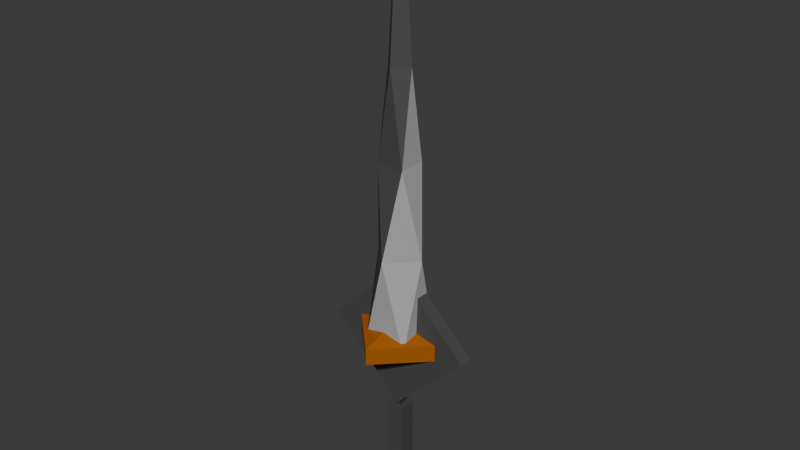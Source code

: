 # Source: Lance.blend  (saved by Blender 4.2.66; exported with 4.5.12 LTS)
import bpy
from mathutils import Matrix  # noqa: F401  (used for matrix-valued properties, if any)

bpy.ops.wm.read_factory_settings(use_empty=True)
scene = bpy.context.scene
scene.name = 'Scene'

# ---- collections
col_collection = bpy.data.collections.new('Collection'); scene.collection.children.link(col_collection)

# ---- images (referenced by path relative to the original .blend; pixels are not part of the script)
import os
ASSET_DIR = os.environ.get("B2B_ASSET_DIR", "")  # directory of the original .blend (textures are referenced by path, not embedded)
HERE = os.path.dirname(os.path.abspath(__file__))  # packed textures are extracted next to this script under _unpacked/

def load_image(name, relpath, width, height, colorspace="sRGB"):
    """Load a texture the original file referenced (path relative to the .blend, or extracted next to this script)."""
    p = next((c for c in (os.path.join(HERE, relpath), os.path.join(ASSET_DIR, relpath)) if relpath and os.path.exists(c)), "")
    if p:
        img = bpy.data.images.load(p, check_existing=True)
        img.name = name
    else:  # same state as the original file: an image datablock whose file is absent (Cycles renders it pink)
        img = bpy.data.images.new(name, width, height)
        img.source = "FILE"
        img.filepath = "//" + (relpath or name)
    img.colorspace_settings.name = colorspace
    return img
img_4col_png = load_image('4col.png', '_unpacked/4col.95f1c2ac.png', 32, 32, 'sRGB')

# ---- materials (node trees are filled in below, after node groups)
mat_material_000 = bpy.data.materials.new('Material_000')
mat_material_000.alpha_threshold = 0.0
mat_material_000.roughness = 0.5
mat_material_000.line_color = (0.0, 0.0, 0.0, 1.0)

# ---- material node trees
mat_material_000.use_nodes = True; mat_material_000.node_tree.nodes.clear()
_N = mat_material_000.node_tree.nodes; _L = mat_material_000.node_tree.links
n0 = _N.new('ShaderNodeOutputMaterial'); n0.name = 'Material Output'; n0.location = (300, 300)
n1 = _N.new('ShaderNodeBsdfPrincipled'); n1.name = 'Principled BSDF'; n1.location = (10, 300)
n1.inputs[3].default_value = 1.45
n2 = _N.new('ShaderNodeTexImage'); n2.name = 'Image Texture'; n2.location = (-337, 266)
n2.image = img_4col_png
_L.new(n1.outputs[0], n0.inputs[0])
_L.new(n2.outputs[0], n1.inputs[0])
n0.is_active_output = True

# ---- world
world_world = bpy.data.worlds.new('World'); scene.world = world_world
world_world.use_nodes = True; world_world.node_tree.nodes.clear()
_N = world_world.node_tree.nodes; _L = world_world.node_tree.links
n0 = _N.new('ShaderNodeOutputWorld'); n0.name = 'World Output'; n0.location = (300, 300)
n1 = _N.new('ShaderNodeBackground'); n1.name = 'Background'; n1.location = (10, 300)
n1.inputs[0].default_value = (0.05088, 0.05088, 0.05088, 1.0)
_L.new(n1.outputs[0], n0.inputs[0])
n0.is_active_output = True
world_world.color = (0.05088, 0.05088, 0.05088)
world_world.sun_shadow_jitter_overblur = 0.0

# ---- meshes
me_cube_001 = bpy.data.meshes.new('Cube.001')
me_cube_001.from_pydata([(-14.29, -14.29, -1.234), (4.221, 0.0, 226.3), (-14.29, 14.29, -1.234), (0.0, -4.221, 226.3), (14.29, -14.29, -1.234), (0.0, 4.221, 226.3), (14.29, 14.29, -1.234), (-4.221, 0.0, 226.3), (5.113, 0.0, 231.5), (0.0, -5.113, 231.5), (-5.113, 0.0, 231.5), (0.0, 5.113, 231.5), (-1.203e-07, -4.984e-08, 259.4), (0.0, -16.21, 55.64), (8.636, -8.636, 112.5), (8.217, 0.0, 169.4), (0.0, -8.217, 169.4), (-8.636, -8.636, 112.5), (-16.21, 0.0, 55.64), (-8.217, 0.0, 169.4), (-8.636, 8.636, 112.5), (0.0, 16.21, 55.64), (0.0, 8.217, 169.4), (8.636, 8.636, 112.5), (16.21, 0.0, 55.64), (0.0, -31.05, -5.272), (0.0, -31.05, 5.272), (-31.05, 0.0, -5.272), (-31.05, 0.0, 5.272), (31.05, 0.0, -5.272), (31.05, 0.0, 5.272), (0.0, 31.05, -5.272), (0.0, 31.05, 5.272), (0.0, 0.0, 12.17), (-1.914, -1.914, -68.81), (-1.914, -1.914, 14.5), (-1.914, 1.914, -68.81), (-1.914, 1.914, 14.5), (1.914, -1.914, -68.81), (1.914, -1.914, 14.5), (1.914, 1.914, -68.81), (1.914, 1.914, 14.5), (-5.625, -5.625, -111.8), (-5.625, -5.625, -48.54), (-5.625, 5.625, -111.8), (-5.625, 5.625, -48.54), (5.625, -5.625, -111.8), (5.625, -5.625, -48.54), (5.625, 5.625, -111.8), (5.625, 5.625, -48.54)], [], [(15, 1, 3, 16), (16, 3, 7, 19), (19, 7, 5, 22), (22, 5, 1, 15), (6, 0, 2), (7, 3, 9, 10), (11, 10, 12), (5, 7, 10, 11), (3, 1, 8, 9), (1, 5, 11, 8), (9, 8, 12), (8, 11, 12), (10, 9, 12), (4, 13, 0), (24, 14, 13), (23, 15, 14), (6, 24, 4), (21, 23, 24), (20, 22, 23), (2, 21, 6), (18, 20, 21), (17, 19, 20), (0, 18, 2), (13, 17, 18), (14, 16, 17), (6, 4, 0), (4, 24, 13), (24, 23, 14), (23, 22, 15), (6, 21, 24), (21, 20, 23), (20, 19, 22), (2, 18, 21), (18, 17, 20), (17, 16, 19), (0, 13, 18), (13, 14, 17), (14, 15, 16), (25, 26, 28, 27), (27, 28, 32, 31), (31, 32, 30, 29), (29, 30, 26, 25), (27, 31, 29, 25), (30, 32, 33), (28, 26, 33), (26, 30, 33), (32, 28, 33), (34, 35, 37, 36), (36, 37, 41, 40), (40, 41, 39, 38), (38, 39, 35, 34), (36, 40, 38, 34), (41, 37, 35, 39), (42, 43, 45, 44), (44, 45, 49, 48), (48, 49, 47, 46), (46, 47, 43, 42), (44, 48, 46, 42), (49, 45, 43, 47)])
_k = set([(0, 13), (1, 15), (2, 18), (3, 16), (4, 24), (5, 22), (6, 21), (7, 19), (8, 12), (9, 12), (10, 12), (11, 12), (13, 14), (14, 15), (16, 17), (17, 18), (19, 20), (20, 21), (22, 23), (23, 24)])
me_cube_001.attributes.new('sharp_edge', 'BOOLEAN', 'EDGE').data.foreach_set('value', [ (min(e.vertices), max(e.vertices)) in _k for e in me_cube_001.edges])
_uv = me_cube_001.uv_layers.new(name='UVMap')
_uv.uv.foreach_set('vector', [0.8852, 0.129, 0.9316, 0.129, 0.9316, 0.3145, 0.8852, 0.3145, 0.8852, 0.3145, 0.9316, 0.3145, 0.9316, 0.5, 0.8852, 0.5, 0.8852, 0.5, 0.9316, 0.5, 0.9316, 0.6855, 0.8852, 0.6855, 0.8852, 0.6855, 0.9316, 0.6855, 0.9316, 0.871, 0.8852, 0.871, 0.7461, 0.5, 0.5606, 0.6855, 0.5606, 0.5, 0.9316, 0.5, 0.9316, 0.3145, 0.9316, 0.3145, 0.9316, 0.5, 0.9316, 0.6855, 0.9316, 0.5, 0.9316, 0.6855, 0.9316, 0.6855, 0.9316, 0.5, 0.9316, 0.5, 0.9316, 0.6855, 0.9316, 0.3145, 0.9316, 0.129, 0.9316, 0.129, 0.9316, 0.3145, 0.9316, 0.871, 0.9316, 0.6855, 0.9316, 0.6855, 0.9316, 0.871, 0.9316, 0.3145, 0.9316, 0.129, 0.9316, 0.3145, 0.9316, 0.871, 0.9316, 0.6855, 0.9316, 0.871, 0.9316, 0.5, 0.9316, 0.3145, 0.9316, 0.5, 0.7461, 0.6855, 0.7925, 0.871, 0.7461, 0.871, 0.7925, 0.6855, 0.8389, 0.871, 0.7925, 0.871, 0.8389, 0.6855, 0.8852, 0.871, 0.8389, 0.871, 0.7461, 0.5, 0.7925, 0.6855, 0.7461, 0.6855, 0.7925, 0.5, 0.8389, 0.6855, 0.7925, 0.6855, 0.8389, 0.5, 0.8852, 0.6855, 0.8389, 0.6855, 0.7461, 0.3145, 0.7925, 0.5, 0.7461, 0.5, 0.7925, 0.3145, 0.8389, 0.5, 0.7925, 0.5, 0.8389, 0.3145, 0.8852, 0.5, 0.8389, 0.5, 0.7461, 0.129, 0.7925, 0.3145, 0.7461, 0.3145, 0.7925, 0.129, 0.8389, 0.3145, 0.7925, 0.3145, 0.8389, 0.129, 0.8852, 0.3145, 0.8389, 0.3145, 0.7461, 0.5, 0.7461, 0.6855, 0.5606, 0.6855, 0.7461, 0.6855, 0.7925, 0.6855, 0.7925, 0.871, 0.7925, 0.6855, 0.8389, 0.6855, 0.8389, 0.871, 0.8389, 0.6855, 0.8852, 0.6855, 0.8852, 0.871, 0.7461, 0.5, 0.7925, 0.5, 0.7925, 0.6855, 0.7925, 0.5, 0.8389, 0.5, 0.8389, 0.6855, 0.8389, 0.5, 0.8852, 0.5, 0.8852, 0.6855, 0.7461, 0.3145, 0.7925, 0.3145, 0.7925, 0.5, 0.7925, 0.3145, 0.8389, 0.3145, 0.8389, 0.5, 0.8389, 0.3145, 0.8852, 0.3145, 0.8852, 0.5, 0.7461, 0.129, 0.7925, 0.129, 0.7925, 0.3145, 0.7925, 0.129, 0.8389, 0.129, 0.8389, 0.3145, 0.8389, 0.129, 0.8852, 0.129, 0.8852, 0.3145, 0.2344, 0.5938, 0.2978, 0.5938, 0.2978, 0.6572, 0.2344, 0.6572, 0.2344, 0.6572, 0.2978, 0.6572, 0.2978, 0.7207, 0.2344, 0.7207, 0.2344, 0.7207, 0.2978, 0.7207, 0.2978, 0.7842, 0.2344, 0.7842, 0.2344, 0.7842, 0.2978, 0.7842, 0.2978, 0.8476, 0.2344, 0.8476, 0.1709, 0.7207, 0.2344, 0.7207, 0.2344, 0.7842, 0.1709, 0.7842, 0.2978, 0.7842, 0.2978, 0.7207, 0.2978, 0.7842, 0.2978, 0.6572, 0.2978, 0.5938, 0.2978, 0.6572, 0.2978, 0.8476, 0.2978, 0.7842, 0.2978, 0.8476, 0.2978, 0.7207, 0.2978, 0.6572, 0.2978, 0.7207, 0.234, 0.1645, 0.2855, 0.1645, 0.2855, 0.216, 0.234, 0.216, 0.234, 0.216, 0.2855, 0.216, 0.2855, 0.2676, 0.234, 0.2676, 0.234, 0.2676, 0.2855, 0.2676, 0.2855, 0.3191, 0.234, 0.3191, 0.234, 0.3191, 0.2855, 0.3191, 0.2855, 0.3707, 0.234, 0.3707, 0.1825, 0.2676, 0.234, 0.2676, 0.234, 0.3191, 0.1825, 0.3191, 0.2855, 0.2676, 0.3371, 0.2676, 0.3371, 0.3191, 0.2855, 0.3191, 0.7465, 0.1462, 0.7887, 0.1462, 0.7887, 0.1883, 0.7465, 0.1883, 0.7465, 0.1883, 0.7887, 0.1883, 0.7887, 0.2305, 0.7465, 0.2305, 0.7465, 0.2305, 0.7887, 0.2305, 0.7887, 0.2726, 0.7465, 0.2726, 0.7465, 0.2726, 0.7887, 0.2726, 0.7887, 0.3148, 0.7465, 0.3148, 0.7044, 0.2305, 0.7465, 0.2305, 0.7465, 0.2726, 0.7044, 0.2726, 0.7887, 0.2305, 0.8308, 0.2305, 0.8308, 0.2726, 0.7887, 0.2726])
me_cube_001.materials.append(mat_material_000)
me_cube_001.update()
me_cube_002 = bpy.data.meshes.new('Cube.002')
me_cube_002.from_pydata([(-47.84, -2.599, 0.0), (0.0, -2.599, 47.84), (-47.84, 5.562, 0.0), (0.0, 5.562, 47.84), (0.0, -2.599, -47.84), (47.84, -2.599, 0.0), (0.0, 5.562, -47.84), (47.84, 5.562, 0.0), (0.0, 17.13, 0.0)], [], [(0, 1, 3, 2), (7, 6, 8), (6, 7, 5, 4), (4, 5, 1, 0), (2, 6, 4, 0), (7, 3, 1, 5), (6, 2, 8), (3, 7, 8), (2, 3, 8)])
_k = set([(2, 8), (3, 8), (6, 8), (7, 8)])
me_cube_002.attributes.new('sharp_edge', 'BOOLEAN', 'EDGE').data.foreach_set('value', [ (min(e.vertices), max(e.vertices)) in _k for e in me_cube_002.edges])
_uv = me_cube_002.uv_layers.new(name='UVMap')
_uv.uv.foreach_set('vector', [0.6875, 0.3086, 0.6875, 0.3086, 0.6875, 0.3086, 0.6875, 0.3086, 0.0, 0.5, 0.5, 0.0, 0.5, 0.5, 0.6875, 0.3086, 0.6875, 0.3086, 0.6875, 0.3086, 0.6875, 0.3086, 0.6875, 0.3086, 0.6875, 0.3086, 0.6875, 0.3086, 0.6875, 0.3086, 0.6875, 0.3086, 0.6875, 0.3086, 0.6875, 0.3086, 0.6875, 0.3086, 0.6875, 0.3086, 0.6875, 0.3086, 0.6875, 0.3086, 0.6875, 0.3086, 0.5, 0.0, 1.0, 0.5, 0.5, 0.5, 0.5, 1.0, 0.0, 0.5, 0.5, 0.5, 1.0, 0.5, 0.5, 1.0, 0.5, 0.5])
me_cube_002.materials.append(mat_material_000)
me_cube_002.update()

# ---- objects
ob_lance = bpy.data.objects.new('Lance', me_cube_001)
ob_shield = bpy.data.objects.new('Shield', me_cube_002)
ob_armature = bpy.data.objects.new('Armature', None)
ob_bone_000 = bpy.data.objects.new('Bone.000', None)
ob_bone_001 = bpy.data.objects.new('Bone.001', None)
ob_bone_002 = bpy.data.objects.new('Bone.002', None)
ob_bone_003 = bpy.data.objects.new('Bone.003', None)
ob_bone_004 = bpy.data.objects.new('Bone.004', None)

# ---- transforms, parenting, visibility, modifiers, constraints
ob_lance.location = (0.0, 0.0, 0.0)
_vg = ob_lance.vertex_groups.new(name='Lance.001')
_vg = ob_lance.vertex_groups.new(name='Tip.002')
ob_shield.location = (0.0, 0.0, 0.0)
_vg = ob_shield.vertex_groups.new(name='Shield.004')
ob_armature.location = (0.0, 0.0, 0.0)
ob_bone_000.parent = ob_armature
ob_bone_000.location = (0.0, 0.0, 0.0)
ob_bone_000.show_bounds = True
ob_bone_000.show_wire = True
ob_bone_000.show_in_front = True
ob_bone_001.parent = ob_bone_000
ob_bone_001.location = (0.0, 0.0, 0.0)
ob_bone_001.show_bounds = True
ob_bone_001.show_wire = True
ob_bone_001.show_in_front = True
ob_bone_002.parent = ob_bone_001
ob_bone_002.location = (0.0, 0.0, 52.26)
ob_bone_002.show_bounds = True
ob_bone_002.show_wire = True
ob_bone_002.show_in_front = True
ob_bone_003.parent = ob_armature
ob_bone_003.location = (0.0, 0.0, 0.0)
ob_bone_003.show_bounds = True
ob_bone_003.show_wire = True
ob_bone_003.show_in_front = True
ob_bone_004.parent = ob_bone_003
ob_bone_004.location = (0.0, 0.0, 0.0)
ob_bone_004.show_bounds = True
ob_bone_004.show_wire = True
ob_bone_004.show_in_front = True

# ---- collection membership
col_collection.objects.link(ob_lance)
col_collection.objects.link(ob_shield)
col_collection.objects.link(ob_armature)
col_collection.objects.link(ob_bone_000)
col_collection.objects.link(ob_bone_001)
col_collection.objects.link(ob_bone_002)
col_collection.objects.link(ob_bone_003)
col_collection.objects.link(ob_bone_004)

# ---- scene / render settings (as saved in the file)
scene.frame_start = 1; scene.frame_end = 250; scene.frame_set(1)
scene.render.engine = 'CYCLES'
bpy.context.view_layer.update()

# ---- added for rendering (the .blend has no active camera and no usable light): camera, sun
cam_auto = bpy.data.cameras.new('AutoCamera')
cam_auto.lens = 50.0
cam_auto.sensor_width = 36.0
cam_auto.clip_end = 6305.75
ob_auto_camera = bpy.data.objects.new('AutoCamera', cam_auto)
scene.collection.objects.link(ob_auto_camera)
ob_auto_camera.location = (359.303, -431.164, 361.284)
ob_auto_camera.rotation_euler = (1.09748, -7.21219e-08, 0.694738)
scene.camera = ob_auto_camera
light_auto_sun = bpy.data.lights.new('AutoSun', 'SUN')
light_auto_sun.energy = 3.0
light_auto_sun.angle = 0.0523599
ob_auto_sun = bpy.data.objects.new('AutoSun', light_auto_sun)
scene.collection.objects.link(ob_auto_sun)
ob_auto_sun.rotation_euler = (0.872665, 0.174533, 0.523599)
bpy.context.view_layer.update()
